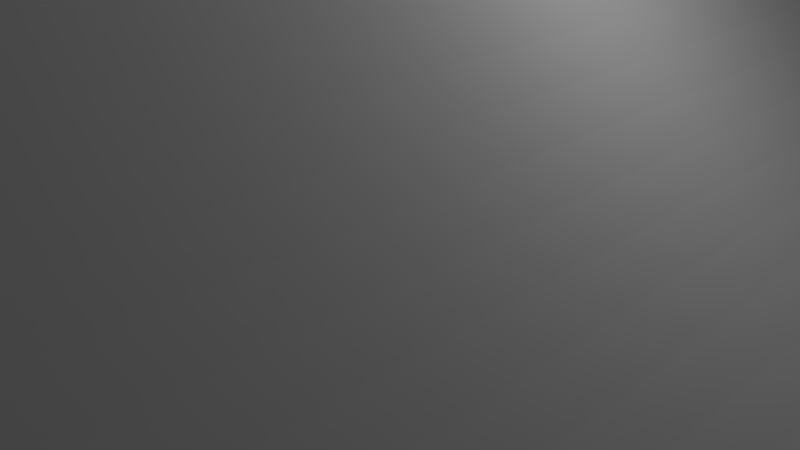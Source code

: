 # Source: 90ramp2.blend  (saved by Blender 2.79.0; exported with 4.5.12 LTS)
import bpy
from mathutils import Matrix  # noqa: F401  (used for matrix-valued properties, if any)

bpy.ops.wm.read_factory_settings(use_empty=True)
scene = bpy.context.scene
scene.name = 'Scene'

# ---- collections
col_collection_1 = bpy.data.collections.new('Collection 1'); scene.collection.children.link(col_collection_1)

# ---- world
world_world = bpy.data.worlds.new('World'); scene.world = world_world
world_world.color = (0.05088, 0.05088, 0.05088)
world_world.use_sun_shadow = False
world_world.sun_shadow_jitter_overblur = 0.0
world_world.cycles.sampling_method = 'MANUAL'

# ---- cameras
cam_camera = bpy.data.cameras.new('Camera')
cam_camera.clip_end = 100.0
cam_camera.lens = 35.0
cam_camera.sensor_width = 32.0
cam_camera.sensor_height = 18.0
cam_camera.ortho_scale = 7.314
cam_camera.dof.focus_distance = 0.0
cam_camera.dof.aperture_fstop = 128.0

# ---- lights
light_lamp = bpy.data.lights.new('Lamp', 'POINT')
light_lamp.transmission_factor = 0.0
light_lamp.cutoff_distance = 30.0
light_lamp.energy = 100.0
light_lamp.shadow_buffer_clip_start = 1.001
light_lamp.shadow_soft_size = 0.1
light_lamp.shadow_maximum_resolution = 0.006
light_lamp.use_absolute_resolution = True

# ---- meshes
me_circle = bpy.data.meshes.new('Circle')
me_circle.from_pydata([(7.629e-06, 10.0, 10.0), (0.01205, 10.0, 9.509), (0.04816, 10.0, 9.02), (0.1082, 10.0, 8.533), (0.1922, 10.0, 8.049), (0.2997, 10.0, 7.57), (0.4306, 10.0, 7.097), (0.5846, 10.0, 6.631), (0.7612, 10.0, 6.173), (0.9601, 10.0, 5.724), (1.181, 10.0, 5.286), (1.423, 10.0, 4.859), (1.685, 10.0, 4.444), (1.968, 10.0, 4.043), (2.27, 10.0, 3.656), (2.59, 10.0, 3.284), (2.929, 10.0, 2.929), (3.284, 10.0, 2.59), (3.656, 10.0, 2.27), (4.043, 10.0, 1.968), (4.444, 10.0, 1.685), (4.859, 10.0, 1.423), (5.286, 10.0, 1.181), (5.724, 10.0, 0.9601), (6.173, 10.0, 0.7612), (6.631, 10.0, 0.5846), (7.097, 10.0, 0.4306), (7.57, 10.0, 0.2997), (8.049, 10.0, 0.1922), (8.533, 10.0, 0.1082), (9.02, 10.0, 0.04816), (9.509, 10.0, 0.01205), (10.0, 10.0, 4.768e-06), (0.0, -10.0, 0.0), (10.0, -10.0, 4.768e-06), (9.509, -10.0, 0.01205), (9.02, -10.0, 0.04816), (8.533, -10.0, 0.1082), (8.049, -10.0, 0.1922), (7.57, -10.0, 0.2997), (7.097, -10.0, 0.4306), (6.631, -10.0, 0.5846), (6.173, -10.0, 0.7612), (5.724, -10.0, 0.9601), (5.286, -10.0, 1.181), (4.859, -10.0, 1.423), (4.444, -10.0, 1.685), (4.043, -10.0, 1.968), (3.656, -10.0, 2.27), (3.284, -10.0, 2.59), (2.929, -10.0, 2.929), (2.59, -10.0, 3.284), (2.27, -10.0, 3.656), (1.968, -10.0, 4.043), (1.685, -10.0, 4.444), (1.423, -10.0, 4.859), (1.181, -10.0, 5.286), (0.9601, -10.0, 5.724), (0.7612, -10.0, 6.173), (0.5846, -10.0, 6.631), (0.4306, -10.0, 7.097), (0.2997, -10.0, 7.57), (0.1922, -10.0, 8.049), (0.1082, -10.0, 8.533), (0.04816, -10.0, 9.02), (0.01205, -10.0, 9.509), (0.0, 10.0, 0.0), (7.629e-06, -10.0, 10.0)], [], [(21, 20, 46, 45), (8, 7, 59, 58), (22, 21, 45, 44), (9, 8, 58, 57), (23, 22, 44, 43), (10, 9, 57, 56), (24, 23, 43, 42), (11, 10, 56, 55), (25, 24, 42, 41), (12, 11, 55, 54), (0, 66, 33, 67), (26, 25, 41, 40), (13, 12, 54, 53), (66, 32, 34, 33), (27, 26, 40, 39), (14, 13, 53, 52), (1, 0, 67, 65), (28, 27, 39, 38), (15, 14, 52, 51), (2, 1, 65, 64), (29, 28, 38, 37), (16, 15, 51, 50), (3, 2, 64, 63), (30, 29, 37, 36), (17, 16, 50, 49), (4, 3, 63, 62), (31, 30, 36, 35), (18, 17, 49, 48), (5, 4, 62, 61), (32, 31, 35, 34), (19, 18, 48, 47), (6, 5, 61, 60), (20, 19, 47, 46), (7, 6, 60, 59), (33, 34, 35, 36, 37, 38, 39, 40, 41, 42, 43, 44, 45, 46, 47, 48, 49, 50, 51, 52, 53, 54, 55, 56, 57, 58, 59, 60, 61, 62, 63, 64, 65, 67), (1, 2, 3, 4, 5, 6, 7, 8, 9, 10, 11, 12, 13, 14, 15, 16, 17, 18, 19, 20, 21, 22, 23, 24, 25, 26, 27, 28, 29, 30, 31, 32, 66, 0)])
_uv = me_circle.uv_layers.new(name='UVMap')
_uv.uv.foreach_set('vector', [0.0, 0.0, 1.0, 0.0, 1.0, 1.0, 0.0, 1.0, 0.0, 0.0, 1.0, 0.0, 1.0, 1.0, 0.0, 1.0, 0.0, 0.0, 1.0, 0.0, 1.0, 1.0, 0.0, 1.0, 0.0, 0.0, 1.0, 0.0, 1.0, 1.0, 0.0, 1.0, 0.0, 0.0, 1.0, 0.0, 1.0, 1.0, 0.0, 1.0, 0.0, 0.0, 1.0, 0.0, 1.0, 1.0, 0.0, 1.0, 0.0, 0.0, 1.0, 0.0, 1.0, 1.0, 0.0, 1.0, 0.0, 0.0, 1.0, 0.0, 1.0, 1.0, 0.0, 1.0, 0.0, 0.0, 1.0, 0.0, 1.0, 1.0, 0.0, 1.0, 0.0, 0.0, 1.0, 0.0, 1.0, 1.0, 0.0, 1.0, 0.0, 0.0, 1.0, 0.0, 1.0, 1.0, 0.0, 1.0, 0.0, 0.0, 1.0, 0.0, 1.0, 1.0, 0.0, 1.0, 0.0, 0.0, 1.0, 0.0, 1.0, 1.0, 0.0, 1.0, 0.0, 0.0, 1.0, 0.0, 1.0, 1.0, 0.0, 1.0, 0.0, 0.0, 1.0, 0.0, 1.0, 1.0, 0.0, 1.0, 0.0, 0.0, 1.0, 0.0, 1.0, 1.0, 0.0, 1.0, 0.0, 0.0, 1.0, 0.0, 1.0, 1.0, 0.0, 1.0, 0.0, 0.0, 1.0, 0.0, 1.0, 1.0, 0.0, 1.0, 0.0, 0.0, 1.0, 0.0, 1.0, 1.0, 0.0, 1.0, 0.0, 0.0, 1.0, 0.0, 1.0, 1.0, 0.0, 1.0, 0.0, 0.0, 1.0, 0.0, 1.0, 1.0, 0.0, 1.0, 0.0, 0.0, 1.0, 0.0, 1.0, 1.0, 0.0, 1.0, 0.0, 0.0, 1.0, 0.0, 1.0, 1.0, 0.0, 1.0, 0.0, 0.0, 1.0, 0.0, 1.0, 1.0, 0.0, 1.0, 0.0, 0.0, 1.0, 0.0, 1.0, 1.0, 0.0, 1.0, 0.0, 0.0, 1.0, 0.0, 1.0, 1.0, 0.0, 1.0, 0.0, 0.0, 1.0, 0.0, 1.0, 1.0, 0.0, 1.0, 0.0, 0.0, 1.0, 0.0, 1.0, 1.0, 0.0, 1.0, 0.0, 0.0, 1.0, 0.0, 1.0, 1.0, 0.0, 1.0, 0.0, 0.0, 1.0, 0.0, 1.0, 1.0, 0.0, 1.0, 0.0, 0.0, 1.0, 0.0, 1.0, 1.0, 0.0, 1.0, 0.0, 0.0, 1.0, 0.0, 1.0, 1.0, 0.0, 1.0, 0.0, 0.0, 1.0, 0.0, 1.0, 1.0, 0.0, 1.0, 0.0, 0.0, 1.0, 0.0, 1.0, 1.0, 0.0, 1.0, 0.5, 1.0, 0.5919, 0.9915, 0.6806, 0.9662, 0.7632, 0.9251, 0.8368, 0.8695, 0.899, 0.8013, 0.9476, 0.7229, 0.9809, 0.6368, 0.9979, 0.5461, 0.9979, 0.4539, 0.9809, 0.3632, 0.9476, 0.2771, 0.899, 0.1987, 0.8368, 0.1305, 0.7632, 0.07489, 0.6806, 0.03376, 0.5919, 0.008513, 0.5, 0.0, 0.4081, 0.008514, 0.3194, 0.03376, 0.2368, 0.07489, 0.1632, 0.1305, 0.101, 0.1987, 0.05242, 0.2771, 0.01909, 0.3632, 0.002133, 0.4539, 0.002133, 0.5461, 0.01909, 0.6368, 0.05242, 0.7229, 0.101, 0.8013, 0.1632, 0.8695, 0.2368, 0.9251, 0.3194, 0.9662, 0.4081, 0.9915, 0.5, 1.0, 0.5919, 0.9915, 0.6806, 0.9662, 0.7632, 0.9251, 0.8368, 0.8695, 0.899, 0.8013, 0.9476, 0.7229, 0.9809, 0.6368, 0.9979, 0.5461, 0.9979, 0.4539, 0.9809, 0.3632, 0.9476, 0.2771, 0.899, 0.1987, 0.8368, 0.1305, 0.7632, 0.07489, 0.6806, 0.03376, 0.5919, 0.008513, 0.5, 0.0, 0.4081, 0.008514, 0.3194, 0.03376, 0.2368, 0.07489, 0.1632, 0.1305, 0.101, 0.1987, 0.05242, 0.2771, 0.01909, 0.3632, 0.002133, 0.4539, 0.002133, 0.5461, 0.01909, 0.6368, 0.05242, 0.7229, 0.101, 0.8013, 0.1632, 0.8695, 0.2368, 0.9251, 0.3194, 0.9662, 0.4081, 0.9915])
me_circle.use_remesh_preserve_volume = False
me_circle.use_remesh_preserve_attributes = False
me_circle.use_mirror_vertex_groups = False
me_circle.update()

# ---- objects
ob_circle = bpy.data.objects.new('Circle', me_circle)
ob_lamp = bpy.data.objects.new('Lamp', light_lamp)
ob_camera = bpy.data.objects.new('Camera', cam_camera)

# ---- transforms, parenting, visibility, modifiers, constraints
ob_circle.location = (0.0, 0.0, 0.0)
ob_circle.lineart.crease_threshold = 0.0
ob_lamp.location = (4.076, 1.005, 5.904)
ob_lamp.rotation_euler = (0.6503, 0.05522, 1.866)
ob_lamp.lock_rotations_4d = False
ob_lamp.empty_display_type = 'ARROWS'
ob_lamp.color = (0.0, 0.0, 0.0, 0.0)
ob_lamp.lineart.crease_threshold = 0.0
ob_camera.location = (7.481, -6.508, 5.344)
ob_camera.rotation_euler = (1.109, 0.0, 0.8149)
ob_camera.lock_rotations_4d = False
ob_camera.empty_display_type = 'ARROWS'
ob_camera.color = (0.0, 0.0, 0.0, 0.0)
ob_camera.display_type = 'WIRE'
ob_camera.lineart.crease_threshold = 0.0

# ---- collection membership
col_collection_1.objects.link(ob_circle)
col_collection_1.objects.link(ob_lamp)
col_collection_1.objects.link(ob_camera)

# ---- scene / render settings (as saved in the file)
scene.camera = ob_camera
scene.frame_start = 1; scene.frame_end = 250; scene.frame_set(1)
scene.render.engine = 'BLENDER_EEVEE_NEXT'
scene.render.resolution_percentage = 50
scene.render.dither_intensity = 0.0
scene.cycles.use_denoising = False
scene.cycles.samples = 128
scene.cycles.sampling_pattern = 'TABULATED_SOBOL'
scene.cycles.use_adaptive_sampling = False
scene.cycles.use_light_tree = False
scene.cycles.blur_glossy = 0.0
scene.cycles.sample_clamp_indirect = 0.0
scene.view_settings.view_transform = 'Standard'
bpy.context.view_layer.update()
